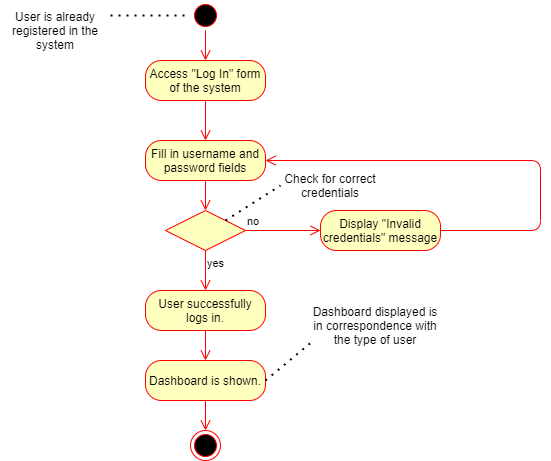

The diagram above was exported from draw.io. Its source (the exported page's mxGraphModel, read from the mxfile embedded in the PNG):
<mxGraphModel dx="1038" dy="580" grid="1" gridSize="10" guides="1" tooltips="1" connect="1" arrows="1" fold="1" page="1" pageScale="1" pageWidth="850" pageHeight="1100" math="0" shadow="0">
  <root>
    <mxCell id="0" />
    <mxCell id="1" parent="0" />
    <mxCell id="fcDOhb_mqv8DLPUw-9Hk-1" value="" style="ellipse;html=1;shape=startState;fillColor=#000000;strokeColor=#ff0000;" vertex="1" parent="1">
      <mxGeometry x="360" width="30" height="30" as="geometry" />
    </mxCell>
    <mxCell id="fcDOhb_mqv8DLPUw-9Hk-2" value="" style="edgeStyle=orthogonalEdgeStyle;html=1;verticalAlign=bottom;endArrow=open;endSize=8;strokeColor=#ff0000;entryX=0.5;entryY=0;entryDx=0;entryDy=0;" edge="1" source="fcDOhb_mqv8DLPUw-9Hk-1" parent="1" target="fcDOhb_mqv8DLPUw-9Hk-3">
      <mxGeometry relative="1" as="geometry">
        <mxPoint x="380" y="110" as="targetPoint" />
      </mxGeometry>
    </mxCell>
    <mxCell id="fcDOhb_mqv8DLPUw-9Hk-3" value="Access &quot;Log In&quot; form of the system" style="rounded=1;whiteSpace=wrap;html=1;arcSize=40;fontColor=#000000;fillColor=#ffffc0;strokeColor=#ff0000;" vertex="1" parent="1">
      <mxGeometry x="315" y="60" width="120" height="40" as="geometry" />
    </mxCell>
    <mxCell id="fcDOhb_mqv8DLPUw-9Hk-7" value="" style="edgeStyle=orthogonalEdgeStyle;html=1;verticalAlign=bottom;endArrow=open;endSize=8;strokeColor=#ff0000;entryX=0.5;entryY=0;entryDx=0;entryDy=0;exitX=0.5;exitY=1;exitDx=0;exitDy=0;" edge="1" parent="1" source="fcDOhb_mqv8DLPUw-9Hk-3" target="fcDOhb_mqv8DLPUw-9Hk-8">
      <mxGeometry relative="1" as="geometry">
        <mxPoint x="374.5" y="150" as="targetPoint" />
        <mxPoint x="374.5" y="120" as="sourcePoint" />
      </mxGeometry>
    </mxCell>
    <mxCell id="fcDOhb_mqv8DLPUw-9Hk-8" value="Fill in username and password fields" style="rounded=1;whiteSpace=wrap;html=1;arcSize=40;fontColor=#000000;fillColor=#ffffc0;strokeColor=#ff0000;" vertex="1" parent="1">
      <mxGeometry x="315" y="140" width="120" height="40" as="geometry" />
    </mxCell>
    <mxCell id="fcDOhb_mqv8DLPUw-9Hk-10" value="" style="edgeStyle=orthogonalEdgeStyle;html=1;verticalAlign=bottom;endArrow=open;endSize=8;strokeColor=#ff0000;exitX=0.5;exitY=1;exitDx=0;exitDy=0;entryX=0.5;entryY=0;entryDx=0;entryDy=0;" edge="1" parent="1" source="fcDOhb_mqv8DLPUw-9Hk-8" target="fcDOhb_mqv8DLPUw-9Hk-11">
      <mxGeometry relative="1" as="geometry">
        <mxPoint x="375" y="240" as="targetPoint" />
        <mxPoint x="370" y="200" as="sourcePoint" />
      </mxGeometry>
    </mxCell>
    <mxCell id="fcDOhb_mqv8DLPUw-9Hk-11" value="" style="rhombus;whiteSpace=wrap;html=1;fillColor=#ffffc0;strokeColor=#ff0000;" vertex="1" parent="1">
      <mxGeometry x="335" y="210" width="80" height="40" as="geometry" />
    </mxCell>
    <mxCell id="fcDOhb_mqv8DLPUw-9Hk-12" value="no" style="edgeStyle=orthogonalEdgeStyle;html=1;align=left;verticalAlign=bottom;endArrow=open;endSize=8;strokeColor=#ff0000;entryX=0;entryY=0.5;entryDx=0;entryDy=0;" edge="1" source="fcDOhb_mqv8DLPUw-9Hk-11" parent="1" target="fcDOhb_mqv8DLPUw-9Hk-16">
      <mxGeometry x="-1" relative="1" as="geometry">
        <mxPoint x="510" y="230" as="targetPoint" />
      </mxGeometry>
    </mxCell>
    <mxCell id="fcDOhb_mqv8DLPUw-9Hk-13" value="yes" style="edgeStyle=orthogonalEdgeStyle;html=1;align=left;verticalAlign=top;endArrow=open;endSize=8;strokeColor=#ff0000;entryX=0.5;entryY=0;entryDx=0;entryDy=0;" edge="1" source="fcDOhb_mqv8DLPUw-9Hk-11" parent="1" target="fcDOhb_mqv8DLPUw-9Hk-18">
      <mxGeometry x="-1" relative="1" as="geometry">
        <mxPoint x="360" y="390" as="targetPoint" />
      </mxGeometry>
    </mxCell>
    <mxCell id="fcDOhb_mqv8DLPUw-9Hk-14" value="" style="endArrow=none;dashed=1;html=1;dashPattern=1 3;strokeWidth=2;exitX=1;exitY=0;exitDx=0;exitDy=0;entryX=0;entryY=0.5;entryDx=0;entryDy=0;" edge="1" parent="1" source="fcDOhb_mqv8DLPUw-9Hk-11" target="fcDOhb_mqv8DLPUw-9Hk-15">
      <mxGeometry width="50" height="50" relative="1" as="geometry">
        <mxPoint x="460" y="210" as="sourcePoint" />
        <mxPoint x="510" y="160" as="targetPoint" />
      </mxGeometry>
    </mxCell>
    <mxCell id="fcDOhb_mqv8DLPUw-9Hk-15" value="Check for correct credentials" style="text;html=1;strokeColor=none;fillColor=none;align=center;verticalAlign=middle;whiteSpace=wrap;rounded=0;" vertex="1" parent="1">
      <mxGeometry x="450" y="160" width="100" height="50" as="geometry" />
    </mxCell>
    <mxCell id="fcDOhb_mqv8DLPUw-9Hk-16" value="Display &quot;Invalid credentials&quot; message" style="rounded=1;whiteSpace=wrap;html=1;arcSize=40;fontColor=#000000;fillColor=#ffffc0;strokeColor=#ff0000;" vertex="1" parent="1">
      <mxGeometry x="490" y="210" width="120" height="40" as="geometry" />
    </mxCell>
    <mxCell id="fcDOhb_mqv8DLPUw-9Hk-17" value="" style="edgeStyle=orthogonalEdgeStyle;html=1;verticalAlign=bottom;endArrow=open;endSize=8;strokeColor=#ff0000;entryX=1;entryY=0.5;entryDx=0;entryDy=0;" edge="1" source="fcDOhb_mqv8DLPUw-9Hk-16" parent="1" target="fcDOhb_mqv8DLPUw-9Hk-8">
      <mxGeometry relative="1" as="geometry">
        <mxPoint x="580" y="310" as="targetPoint" />
        <Array as="points">
          <mxPoint x="710" y="230" />
          <mxPoint x="710" y="160" />
        </Array>
      </mxGeometry>
    </mxCell>
    <mxCell id="fcDOhb_mqv8DLPUw-9Hk-18" value="User successfully logs in." style="rounded=1;whiteSpace=wrap;html=1;arcSize=40;fontColor=#000000;fillColor=#ffffc0;strokeColor=#ff0000;" vertex="1" parent="1">
      <mxGeometry x="315" y="290" width="120" height="40" as="geometry" />
    </mxCell>
    <mxCell id="fcDOhb_mqv8DLPUw-9Hk-19" value="" style="edgeStyle=orthogonalEdgeStyle;html=1;verticalAlign=bottom;endArrow=open;endSize=8;strokeColor=#ff0000;entryX=0.5;entryY=0;entryDx=0;entryDy=0;" edge="1" source="fcDOhb_mqv8DLPUw-9Hk-18" parent="1" target="fcDOhb_mqv8DLPUw-9Hk-20">
      <mxGeometry relative="1" as="geometry">
        <mxPoint x="375" y="370" as="targetPoint" />
      </mxGeometry>
    </mxCell>
    <mxCell id="fcDOhb_mqv8DLPUw-9Hk-20" value="Dashboard is shown." style="rounded=1;whiteSpace=wrap;html=1;arcSize=40;fontColor=#000000;fillColor=#ffffc0;strokeColor=#ff0000;" vertex="1" parent="1">
      <mxGeometry x="315" y="360" width="120" height="40" as="geometry" />
    </mxCell>
    <mxCell id="fcDOhb_mqv8DLPUw-9Hk-21" value="" style="edgeStyle=orthogonalEdgeStyle;html=1;verticalAlign=bottom;endArrow=open;endSize=8;strokeColor=#ff0000;entryX=0.5;entryY=0;entryDx=0;entryDy=0;entryPerimeter=0;" edge="1" source="fcDOhb_mqv8DLPUw-9Hk-20" parent="1" target="fcDOhb_mqv8DLPUw-9Hk-26">
      <mxGeometry relative="1" as="geometry">
        <mxPoint x="375" y="440" as="targetPoint" />
      </mxGeometry>
    </mxCell>
    <mxCell id="fcDOhb_mqv8DLPUw-9Hk-22" value="" style="endArrow=none;dashed=1;html=1;dashPattern=1 3;strokeWidth=2;entryX=0;entryY=0.5;entryDx=0;entryDy=0;exitX=1;exitY=0.25;exitDx=0;exitDy=0;" edge="1" parent="1" source="fcDOhb_mqv8DLPUw-9Hk-23" target="fcDOhb_mqv8DLPUw-9Hk-1">
      <mxGeometry width="50" height="50" relative="1" as="geometry">
        <mxPoint x="250" y="30" as="sourcePoint" />
        <mxPoint x="250" y="30" as="targetPoint" />
      </mxGeometry>
    </mxCell>
    <mxCell id="fcDOhb_mqv8DLPUw-9Hk-23" value="User is already registered in the system" style="text;html=1;strokeColor=none;fillColor=none;align=center;verticalAlign=middle;whiteSpace=wrap;rounded=0;" vertex="1" parent="1">
      <mxGeometry x="170" width="110" height="60" as="geometry" />
    </mxCell>
    <mxCell id="fcDOhb_mqv8DLPUw-9Hk-24" value="" style="endArrow=none;dashed=1;html=1;dashPattern=1 3;strokeWidth=2;exitX=1;exitY=0.5;exitDx=0;exitDy=0;entryX=0;entryY=0.75;entryDx=0;entryDy=0;" edge="1" parent="1" source="fcDOhb_mqv8DLPUw-9Hk-20" target="fcDOhb_mqv8DLPUw-9Hk-25">
      <mxGeometry width="50" height="50" relative="1" as="geometry">
        <mxPoint x="480" y="380" as="sourcePoint" />
        <mxPoint x="480" y="350" as="targetPoint" />
      </mxGeometry>
    </mxCell>
    <mxCell id="fcDOhb_mqv8DLPUw-9Hk-25" value="Dashboard displayed is in correspondence with the type of user" style="text;html=1;strokeColor=none;fillColor=none;align=center;verticalAlign=middle;whiteSpace=wrap;rounded=0;" vertex="1" parent="1">
      <mxGeometry x="480" y="290" width="130" height="70" as="geometry" />
    </mxCell>
    <mxCell id="fcDOhb_mqv8DLPUw-9Hk-26" value="" style="ellipse;html=1;shape=endState;fillColor=#000000;strokeColor=#ff0000;" vertex="1" parent="1">
      <mxGeometry x="360" y="430" width="30" height="30" as="geometry" />
    </mxCell>
  </root>
</mxGraphModel>